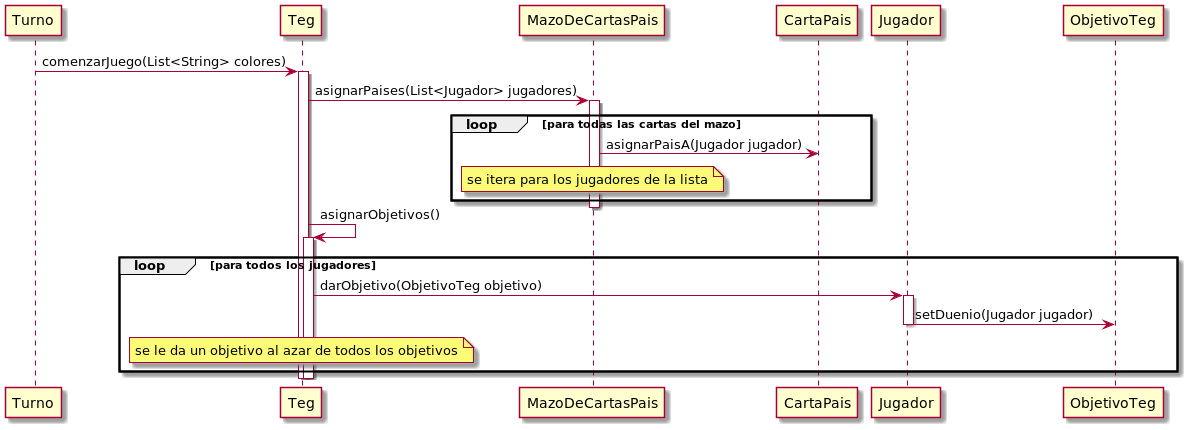

The diagram above was rendered by PlantUML. Its source (embedded in the PNG):
@startuml DiagramaDeSecuenciaAJugadorLeCartaPais-v0.1

Turno -> Teg:comenzarJuego(List<String> colores)
activate Teg
Teg -> MazoDeCartasPais: asignarPaises(List<Jugador> jugadores)
activate MazoDeCartasPais
loop para todas las cartas del mazo
    MazoDeCartasPais -> CartaPais: asignarPaisA(Jugador jugador)
    note over MazoDeCartasPais: se itera para los jugadores de la lista
end
deactivate MazoDeCartasPais
Teg -> Teg: asignarObjetivos()
activate Teg
loop para todos los jugadores
    Teg -> Jugador: darObjetivo(ObjetivoTeg objetivo)
    activate Jugador
    Jugador -> ObjetivoTeg: setDuenio(Jugador jugador)
    deactivate Jugador
    note over Teg: se le da un objetivo al azar de todos los objetivos
end
deactivate Teg
deactivate Teg
@enduml